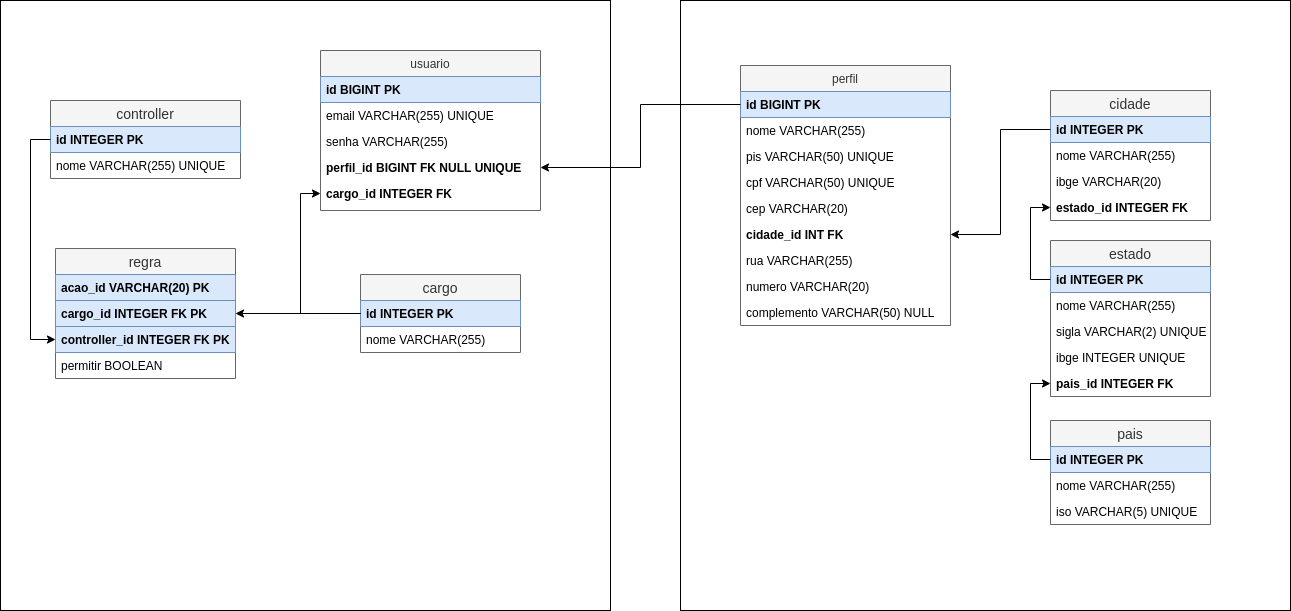

The diagram above was exported from draw.io. Its source (the exported page's mxGraphModel, read from the mxfile embedded in the PNG):
<mxGraphModel dx="2249" dy="768" grid="1" gridSize="10" guides="1" tooltips="1" connect="1" arrows="1" fold="1" page="1" pageScale="1" pageWidth="827" pageHeight="1169" math="0" shadow="0">
  <root>
    <mxCell id="WIyWlLk6GJQsqaUBKTNV-0" />
    <mxCell id="WIyWlLk6GJQsqaUBKTNV-1" parent="WIyWlLk6GJQsqaUBKTNV-0" />
    <mxCell id="cABzOyDgRcD4H0_YCsay-0" value="" style="whiteSpace=wrap;html=1;aspect=fixed;" parent="WIyWlLk6GJQsqaUBKTNV-1" vertex="1">
      <mxGeometry x="90" y="260" width="610" height="610" as="geometry" />
    </mxCell>
    <mxCell id="cABzOyDgRcD4H0_YCsay-7" value="perfil" style="swimlane;fontStyle=0;align=center;verticalAlign=top;childLayout=stackLayout;horizontal=1;startSize=26;horizontalStack=0;resizeParent=1;resizeLast=0;collapsible=1;marginBottom=0;rounded=0;shadow=0;strokeWidth=1;fillColor=#f5f5f5;strokeColor=#666666;fontColor=#333333;" parent="WIyWlLk6GJQsqaUBKTNV-1" vertex="1">
      <mxGeometry x="150" y="325" width="210" height="260" as="geometry">
        <mxRectangle x="230" y="140" width="160" height="26" as="alternateBounds" />
      </mxGeometry>
    </mxCell>
    <mxCell id="cABzOyDgRcD4H0_YCsay-21" value="id BIGINT PK" style="text;align=left;verticalAlign=top;spacingLeft=4;spacingRight=4;overflow=hidden;rotatable=0;points=[[0,0.5],[1,0.5]];portConstraint=eastwest;fontStyle=1;fillColor=#dae8fc;strokeColor=#6c8ebf;" parent="cABzOyDgRcD4H0_YCsay-7" vertex="1">
      <mxGeometry y="26" width="210" height="26" as="geometry" />
    </mxCell>
    <mxCell id="cABzOyDgRcD4H0_YCsay-25" value="nome VARCHAR(255)" style="text;align=left;verticalAlign=top;spacingLeft=4;spacingRight=4;overflow=hidden;rotatable=0;points=[[0,0.5],[1,0.5]];portConstraint=eastwest;" parent="cABzOyDgRcD4H0_YCsay-7" vertex="1">
      <mxGeometry y="52" width="210" height="26" as="geometry" />
    </mxCell>
    <mxCell id="cABzOyDgRcD4H0_YCsay-27" value="pis VARCHAR(50) UNIQUE" style="text;align=left;verticalAlign=top;spacingLeft=4;spacingRight=4;overflow=hidden;rotatable=0;points=[[0,0.5],[1,0.5]];portConstraint=eastwest;" parent="cABzOyDgRcD4H0_YCsay-7" vertex="1">
      <mxGeometry y="78" width="210" height="26" as="geometry" />
    </mxCell>
    <mxCell id="cABzOyDgRcD4H0_YCsay-26" value="cpf VARCHAR(50) UNIQUE" style="text;align=left;verticalAlign=top;spacingLeft=4;spacingRight=4;overflow=hidden;rotatable=0;points=[[0,0.5],[1,0.5]];portConstraint=eastwest;" parent="cABzOyDgRcD4H0_YCsay-7" vertex="1">
      <mxGeometry y="104" width="210" height="26" as="geometry" />
    </mxCell>
    <mxCell id="cABzOyDgRcD4H0_YCsay-16" value="cep VARCHAR(20)" style="text;align=left;verticalAlign=top;spacingLeft=4;spacingRight=4;overflow=hidden;rotatable=0;points=[[0,0.5],[1,0.5]];portConstraint=eastwest;rounded=0;shadow=0;html=0;" parent="cABzOyDgRcD4H0_YCsay-7" vertex="1">
      <mxGeometry y="130" width="210" height="26" as="geometry" />
    </mxCell>
    <mxCell id="cABzOyDgRcD4H0_YCsay-9" value="cidade_id INT FK" style="text;align=left;verticalAlign=top;spacingLeft=4;spacingRight=4;overflow=hidden;rotatable=0;points=[[0,0.5],[1,0.5]];portConstraint=eastwest;rounded=0;shadow=0;html=0;fontStyle=1" parent="cABzOyDgRcD4H0_YCsay-7" vertex="1">
      <mxGeometry y="156" width="210" height="26" as="geometry" />
    </mxCell>
    <mxCell id="cABzOyDgRcD4H0_YCsay-17" value="rua VARCHAR(255)" style="text;align=left;verticalAlign=top;spacingLeft=4;spacingRight=4;overflow=hidden;rotatable=0;points=[[0,0.5],[1,0.5]];portConstraint=eastwest;rounded=0;shadow=0;html=0;" parent="cABzOyDgRcD4H0_YCsay-7" vertex="1">
      <mxGeometry y="182" width="210" height="26" as="geometry" />
    </mxCell>
    <mxCell id="cABzOyDgRcD4H0_YCsay-18" value="numero VARCHAR(20)" style="text;align=left;verticalAlign=top;spacingLeft=4;spacingRight=4;overflow=hidden;rotatable=0;points=[[0,0.5],[1,0.5]];portConstraint=eastwest;rounded=0;shadow=0;html=0;" parent="cABzOyDgRcD4H0_YCsay-7" vertex="1">
      <mxGeometry y="208" width="210" height="26" as="geometry" />
    </mxCell>
    <mxCell id="cABzOyDgRcD4H0_YCsay-19" value="complemento VARCHAR(50) NULL" style="text;align=left;verticalAlign=top;spacingLeft=4;spacingRight=4;overflow=hidden;rotatable=0;points=[[0,0.5],[1,0.5]];portConstraint=eastwest;rounded=0;shadow=0;html=0;" parent="cABzOyDgRcD4H0_YCsay-7" vertex="1">
      <mxGeometry y="234" width="210" height="26" as="geometry" />
    </mxCell>
    <mxCell id="cABzOyDgRcD4H0_YCsay-47" value="" style="whiteSpace=wrap;html=1;aspect=fixed;" parent="WIyWlLk6GJQsqaUBKTNV-1" vertex="1">
      <mxGeometry x="-590" y="260" width="610" height="610" as="geometry" />
    </mxCell>
    <mxCell id="cABzOyDgRcD4H0_YCsay-58" value="regra" style="swimlane;fontStyle=0;childLayout=stackLayout;horizontal=1;startSize=26;horizontalStack=0;resizeParent=1;resizeParentMax=0;resizeLast=0;collapsible=1;marginBottom=0;swimlaneFillColor=#ffffff;align=center;fontSize=14;fillColor=#f5f5f5;strokeColor=#666666;fontColor=#333333;" parent="WIyWlLk6GJQsqaUBKTNV-1" vertex="1">
      <mxGeometry x="-535" y="508" width="180" height="130" as="geometry" />
    </mxCell>
    <mxCell id="3aNCtGUoURq9mk1tIXPH-4" value="acao_id VARCHAR(20) PK " style="text;strokeColor=#6c8ebf;spacingLeft=4;spacingRight=4;overflow=hidden;rotatable=0;points=[[0,0.5],[1,0.5]];portConstraint=eastwest;fontSize=12;fontStyle=1;fillColor=#dae8fc;" parent="cABzOyDgRcD4H0_YCsay-58" vertex="1">
      <mxGeometry y="26" width="180" height="26" as="geometry" />
    </mxCell>
    <mxCell id="cABzOyDgRcD4H0_YCsay-62" value="cargo_id INTEGER FK PK" style="text;strokeColor=#6c8ebf;fillColor=#dae8fc;spacingLeft=4;spacingRight=4;overflow=hidden;rotatable=0;points=[[0,0.5],[1,0.5]];portConstraint=eastwest;fontSize=12;fontStyle=1" parent="cABzOyDgRcD4H0_YCsay-58" vertex="1">
      <mxGeometry y="52" width="180" height="26" as="geometry" />
    </mxCell>
    <mxCell id="3aNCtGUoURq9mk1tIXPH-6" value="controller_id INTEGER FK PK" style="text;strokeColor=#6c8ebf;fillColor=#dae8fc;spacingLeft=4;spacingRight=4;overflow=hidden;rotatable=0;points=[[0,0.5],[1,0.5]];portConstraint=eastwest;fontSize=12;fontStyle=1" parent="cABzOyDgRcD4H0_YCsay-58" vertex="1">
      <mxGeometry y="78" width="180" height="26" as="geometry" />
    </mxCell>
    <mxCell id="3aNCtGUoURq9mk1tIXPH-0" value="permitir BOOLEAN" style="text;strokeColor=none;fillColor=none;spacingLeft=4;spacingRight=4;overflow=hidden;rotatable=0;points=[[0,0.5],[1,0.5]];portConstraint=eastwest;fontSize=12;fontStyle=0" parent="cABzOyDgRcD4H0_YCsay-58" vertex="1">
      <mxGeometry y="104" width="180" height="26" as="geometry" />
    </mxCell>
    <mxCell id="cABzOyDgRcD4H0_YCsay-63" value="cargo" style="swimlane;fontStyle=0;childLayout=stackLayout;horizontal=1;startSize=26;horizontalStack=0;resizeParent=1;resizeParentMax=0;resizeLast=0;collapsible=1;marginBottom=0;swimlaneFillColor=#ffffff;align=center;fontSize=14;fillColor=#f5f5f5;strokeColor=#666666;fontColor=#333333;" parent="WIyWlLk6GJQsqaUBKTNV-1" vertex="1">
      <mxGeometry x="-230" y="534" width="160" height="78" as="geometry" />
    </mxCell>
    <mxCell id="cABzOyDgRcD4H0_YCsay-64" value="id INTEGER PK " style="text;strokeColor=#6c8ebf;spacingLeft=4;spacingRight=4;overflow=hidden;rotatable=0;points=[[0,0.5],[1,0.5]];portConstraint=eastwest;fontSize=12;fontStyle=1;fillColor=#dae8fc;" parent="cABzOyDgRcD4H0_YCsay-63" vertex="1">
      <mxGeometry y="26" width="160" height="26" as="geometry" />
    </mxCell>
    <mxCell id="cABzOyDgRcD4H0_YCsay-65" value="nome VARCHAR(255)" style="text;strokeColor=none;fillColor=none;spacingLeft=4;spacingRight=4;overflow=hidden;rotatable=0;points=[[0,0.5],[1,0.5]];portConstraint=eastwest;fontSize=12;fontStyle=0" parent="cABzOyDgRcD4H0_YCsay-63" vertex="1">
      <mxGeometry y="52" width="160" height="26" as="geometry" />
    </mxCell>
    <mxCell id="cABzOyDgRcD4H0_YCsay-66" value="usuario" style="swimlane;fontStyle=0;align=center;verticalAlign=top;childLayout=stackLayout;horizontal=1;startSize=26;horizontalStack=0;resizeParent=1;resizeLast=0;collapsible=1;marginBottom=0;rounded=0;shadow=0;strokeWidth=1;fillColor=#f5f5f5;strokeColor=#666666;fontColor=#333333;" parent="WIyWlLk6GJQsqaUBKTNV-1" vertex="1">
      <mxGeometry x="-270" y="310" width="220" height="160" as="geometry">
        <mxRectangle x="230" y="140" width="160" height="26" as="alternateBounds" />
      </mxGeometry>
    </mxCell>
    <mxCell id="cABzOyDgRcD4H0_YCsay-67" value="id BIGINT PK" style="text;align=left;verticalAlign=top;spacingLeft=4;spacingRight=4;overflow=hidden;rotatable=0;points=[[0,0.5],[1,0.5]];portConstraint=eastwest;fontStyle=1;fillColor=#dae8fc;strokeColor=#6c8ebf;" parent="cABzOyDgRcD4H0_YCsay-66" vertex="1">
      <mxGeometry y="26" width="220" height="26" as="geometry" />
    </mxCell>
    <mxCell id="cABzOyDgRcD4H0_YCsay-68" value="email VARCHAR(255) UNIQUE" style="text;align=left;verticalAlign=top;spacingLeft=4;spacingRight=4;overflow=hidden;rotatable=0;points=[[0,0.5],[1,0.5]];portConstraint=eastwest;rounded=0;shadow=0;html=0;" parent="cABzOyDgRcD4H0_YCsay-66" vertex="1">
      <mxGeometry y="52" width="220" height="26" as="geometry" />
    </mxCell>
    <mxCell id="cABzOyDgRcD4H0_YCsay-69" value="senha VARCHAR(255)" style="text;align=left;verticalAlign=top;spacingLeft=4;spacingRight=4;overflow=hidden;rotatable=0;points=[[0,0.5],[1,0.5]];portConstraint=eastwest;rounded=0;shadow=0;html=0;" parent="cABzOyDgRcD4H0_YCsay-66" vertex="1">
      <mxGeometry y="78" width="220" height="26" as="geometry" />
    </mxCell>
    <mxCell id="cABzOyDgRcD4H0_YCsay-70" value="perfil_id BIGINT FK NULL UNIQUE" style="text;align=left;verticalAlign=top;spacingLeft=4;spacingRight=4;overflow=hidden;rotatable=0;points=[[0,0.5],[1,0.5]];portConstraint=eastwest;rounded=0;shadow=0;html=0;fontStyle=1" parent="cABzOyDgRcD4H0_YCsay-66" vertex="1">
      <mxGeometry y="104" width="220" height="26" as="geometry" />
    </mxCell>
    <mxCell id="cABzOyDgRcD4H0_YCsay-88" value="cargo_id INTEGER FK" style="text;align=left;verticalAlign=top;spacingLeft=4;spacingRight=4;overflow=hidden;rotatable=0;points=[[0,0.5],[1,0.5]];portConstraint=eastwest;rounded=0;shadow=0;html=0;fontStyle=1" parent="cABzOyDgRcD4H0_YCsay-66" vertex="1">
      <mxGeometry y="130" width="220" height="26" as="geometry" />
    </mxCell>
    <mxCell id="cABzOyDgRcD4H0_YCsay-71" value="estado" style="swimlane;fontStyle=0;childLayout=stackLayout;horizontal=1;startSize=26;horizontalStack=0;resizeParent=1;resizeParentMax=0;resizeLast=0;collapsible=1;marginBottom=0;swimlaneFillColor=#ffffff;align=center;fontSize=14;strokeColor=#666666;fillColor=#f5f5f5;fontColor=#333333;" parent="WIyWlLk6GJQsqaUBKTNV-1" vertex="1">
      <mxGeometry x="460" y="500" width="160" height="156" as="geometry" />
    </mxCell>
    <mxCell id="cABzOyDgRcD4H0_YCsay-72" value="id INTEGER PK " style="text;strokeColor=#6c8ebf;spacingLeft=4;spacingRight=4;overflow=hidden;rotatable=0;points=[[0,0.5],[1,0.5]];portConstraint=eastwest;fontSize=12;fontStyle=1;fillColor=#dae8fc;" parent="cABzOyDgRcD4H0_YCsay-71" vertex="1">
      <mxGeometry y="26" width="160" height="26" as="geometry" />
    </mxCell>
    <mxCell id="cABzOyDgRcD4H0_YCsay-73" value="nome VARCHAR(255)" style="text;strokeColor=none;fillColor=none;spacingLeft=4;spacingRight=4;overflow=hidden;rotatable=0;points=[[0,0.5],[1,0.5]];portConstraint=eastwest;fontSize=12;" parent="cABzOyDgRcD4H0_YCsay-71" vertex="1">
      <mxGeometry y="52" width="160" height="26" as="geometry" />
    </mxCell>
    <mxCell id="cABzOyDgRcD4H0_YCsay-74" value="sigla VARCHAR(2) UNIQUE" style="text;strokeColor=none;fillColor=none;spacingLeft=4;spacingRight=4;overflow=hidden;rotatable=0;points=[[0,0.5],[1,0.5]];portConstraint=eastwest;fontSize=12;" parent="cABzOyDgRcD4H0_YCsay-71" vertex="1">
      <mxGeometry y="78" width="160" height="26" as="geometry" />
    </mxCell>
    <mxCell id="cABzOyDgRcD4H0_YCsay-75" value="ibge INTEGER UNIQUE" style="text;strokeColor=none;fillColor=none;spacingLeft=4;spacingRight=4;overflow=hidden;rotatable=0;points=[[0,0.5],[1,0.5]];portConstraint=eastwest;fontSize=12;" parent="cABzOyDgRcD4H0_YCsay-71" vertex="1">
      <mxGeometry y="104" width="160" height="26" as="geometry" />
    </mxCell>
    <mxCell id="cABzOyDgRcD4H0_YCsay-87" value="pais_id INTEGER FK" style="text;strokeColor=none;fillColor=none;spacingLeft=4;spacingRight=4;overflow=hidden;rotatable=0;points=[[0,0.5],[1,0.5]];portConstraint=eastwest;fontSize=12;fontStyle=1" parent="cABzOyDgRcD4H0_YCsay-71" vertex="1">
      <mxGeometry y="130" width="160" height="26" as="geometry" />
    </mxCell>
    <mxCell id="cABzOyDgRcD4H0_YCsay-76" value="cidade" style="swimlane;fontStyle=0;childLayout=stackLayout;horizontal=1;startSize=26;horizontalStack=0;resizeParent=1;resizeParentMax=0;resizeLast=0;collapsible=1;marginBottom=0;swimlaneFillColor=#ffffff;align=center;fontSize=14;strokeColor=#666666;fillColor=#f5f5f5;fontColor=#333333;" parent="WIyWlLk6GJQsqaUBKTNV-1" vertex="1">
      <mxGeometry x="460" y="350" width="160" height="130" as="geometry" />
    </mxCell>
    <mxCell id="cABzOyDgRcD4H0_YCsay-77" value="id INTEGER PK" style="text;strokeColor=#6c8ebf;spacingLeft=4;spacingRight=4;overflow=hidden;rotatable=0;points=[[0,0.5],[1,0.5]];portConstraint=eastwest;fontSize=12;fontStyle=1;fillColor=#dae8fc;" parent="cABzOyDgRcD4H0_YCsay-76" vertex="1">
      <mxGeometry y="26" width="160" height="26" as="geometry" />
    </mxCell>
    <mxCell id="cABzOyDgRcD4H0_YCsay-78" value="nome VARCHAR(255)" style="text;strokeColor=none;fillColor=none;spacingLeft=4;spacingRight=4;overflow=hidden;rotatable=0;points=[[0,0.5],[1,0.5]];portConstraint=eastwest;fontSize=12;" parent="cABzOyDgRcD4H0_YCsay-76" vertex="1">
      <mxGeometry y="52" width="160" height="26" as="geometry" />
    </mxCell>
    <mxCell id="cABzOyDgRcD4H0_YCsay-79" value="ibge VARCHAR(20)" style="text;strokeColor=none;fillColor=none;spacingLeft=4;spacingRight=4;overflow=hidden;rotatable=0;points=[[0,0.5],[1,0.5]];portConstraint=eastwest;fontSize=12;" parent="cABzOyDgRcD4H0_YCsay-76" vertex="1">
      <mxGeometry y="78" width="160" height="26" as="geometry" />
    </mxCell>
    <mxCell id="cABzOyDgRcD4H0_YCsay-80" value="estado_id INTEGER FK" style="text;strokeColor=none;fillColor=none;spacingLeft=4;spacingRight=4;overflow=hidden;rotatable=0;points=[[0,0.5],[1,0.5]];portConstraint=eastwest;fontSize=12;fontStyle=1" parent="cABzOyDgRcD4H0_YCsay-76" vertex="1">
      <mxGeometry y="104" width="160" height="26" as="geometry" />
    </mxCell>
    <mxCell id="cABzOyDgRcD4H0_YCsay-82" value="pais" style="swimlane;fontStyle=0;childLayout=stackLayout;horizontal=1;startSize=26;horizontalStack=0;resizeParent=1;resizeParentMax=0;resizeLast=0;collapsible=1;marginBottom=0;swimlaneFillColor=#ffffff;align=center;fontSize=14;strokeColor=#666666;fillColor=#f5f5f5;fontColor=#333333;" parent="WIyWlLk6GJQsqaUBKTNV-1" vertex="1">
      <mxGeometry x="460" y="680" width="160" height="104" as="geometry" />
    </mxCell>
    <mxCell id="cABzOyDgRcD4H0_YCsay-83" value="id INTEGER PK " style="text;strokeColor=#6c8ebf;spacingLeft=4;spacingRight=4;overflow=hidden;rotatable=0;points=[[0,0.5],[1,0.5]];portConstraint=eastwest;fontSize=12;fontStyle=1;fillColor=#dae8fc;" parent="cABzOyDgRcD4H0_YCsay-82" vertex="1">
      <mxGeometry y="26" width="160" height="26" as="geometry" />
    </mxCell>
    <mxCell id="cABzOyDgRcD4H0_YCsay-84" value="nome VARCHAR(255)" style="text;strokeColor=none;fillColor=none;spacingLeft=4;spacingRight=4;overflow=hidden;rotatable=0;points=[[0,0.5],[1,0.5]];portConstraint=eastwest;fontSize=12;" parent="cABzOyDgRcD4H0_YCsay-82" vertex="1">
      <mxGeometry y="52" width="160" height="26" as="geometry" />
    </mxCell>
    <mxCell id="cABzOyDgRcD4H0_YCsay-85" value="iso VARCHAR(5) UNIQUE" style="text;strokeColor=none;fillColor=none;spacingLeft=4;spacingRight=4;overflow=hidden;rotatable=0;points=[[0,0.5],[1,0.5]];portConstraint=eastwest;fontSize=12;" parent="cABzOyDgRcD4H0_YCsay-82" vertex="1">
      <mxGeometry y="78" width="160" height="26" as="geometry" />
    </mxCell>
    <mxCell id="3aNCtGUoURq9mk1tIXPH-1" value="controller" style="swimlane;fontStyle=0;childLayout=stackLayout;horizontal=1;startSize=26;horizontalStack=0;resizeParent=1;resizeParentMax=0;resizeLast=0;collapsible=1;marginBottom=0;swimlaneFillColor=#ffffff;align=center;fontSize=14;labelBackgroundColor=none;fillColor=#f5f5f5;strokeColor=#666666;fontColor=#333333;" parent="WIyWlLk6GJQsqaUBKTNV-1" vertex="1">
      <mxGeometry x="-540" y="360" width="190" height="78" as="geometry" />
    </mxCell>
    <mxCell id="3aNCtGUoURq9mk1tIXPH-2" value="id INTEGER PK " style="text;strokeColor=#6c8ebf;spacingLeft=4;spacingRight=4;overflow=hidden;rotatable=0;points=[[0,0.5],[1,0.5]];portConstraint=eastwest;fontSize=12;fontStyle=1;fillColor=#dae8fc;" parent="3aNCtGUoURq9mk1tIXPH-1" vertex="1">
      <mxGeometry y="26" width="190" height="26" as="geometry" />
    </mxCell>
    <mxCell id="3aNCtGUoURq9mk1tIXPH-3" value="nome VARCHAR(255) UNIQUE" style="text;strokeColor=none;fillColor=none;spacingLeft=4;spacingRight=4;overflow=hidden;rotatable=0;points=[[0,0.5],[1,0.5]];portConstraint=eastwest;fontSize=12;fontStyle=0" parent="3aNCtGUoURq9mk1tIXPH-1" vertex="1">
      <mxGeometry y="52" width="190" height="26" as="geometry" />
    </mxCell>
    <mxCell id="Q3Z4DCf2ibSqyUFY783s-2" style="edgeStyle=orthogonalEdgeStyle;rounded=0;orthogonalLoop=1;jettySize=auto;html=1;entryX=0;entryY=0.5;entryDx=0;entryDy=0;" edge="1" parent="WIyWlLk6GJQsqaUBKTNV-1" source="cABzOyDgRcD4H0_YCsay-64" target="cABzOyDgRcD4H0_YCsay-88">
      <mxGeometry relative="1" as="geometry" />
    </mxCell>
    <mxCell id="Q3Z4DCf2ibSqyUFY783s-4" style="edgeStyle=orthogonalEdgeStyle;rounded=0;orthogonalLoop=1;jettySize=auto;html=1;" edge="1" parent="WIyWlLk6GJQsqaUBKTNV-1" source="cABzOyDgRcD4H0_YCsay-64" target="cABzOyDgRcD4H0_YCsay-62">
      <mxGeometry relative="1" as="geometry" />
    </mxCell>
    <mxCell id="Q3Z4DCf2ibSqyUFY783s-7" style="edgeStyle=orthogonalEdgeStyle;rounded=0;orthogonalLoop=1;jettySize=auto;html=1;entryX=0;entryY=0.5;entryDx=0;entryDy=0;" edge="1" parent="WIyWlLk6GJQsqaUBKTNV-1" source="3aNCtGUoURq9mk1tIXPH-2" target="3aNCtGUoURq9mk1tIXPH-6">
      <mxGeometry relative="1" as="geometry" />
    </mxCell>
    <mxCell id="Q3Z4DCf2ibSqyUFY783s-8" style="edgeStyle=orthogonalEdgeStyle;rounded=0;orthogonalLoop=1;jettySize=auto;html=1;entryX=1;entryY=0.5;entryDx=0;entryDy=0;" edge="1" parent="WIyWlLk6GJQsqaUBKTNV-1" source="cABzOyDgRcD4H0_YCsay-21" target="cABzOyDgRcD4H0_YCsay-70">
      <mxGeometry relative="1" as="geometry" />
    </mxCell>
    <mxCell id="Q3Z4DCf2ibSqyUFY783s-9" style="edgeStyle=orthogonalEdgeStyle;rounded=0;orthogonalLoop=1;jettySize=auto;html=1;entryX=1;entryY=0.5;entryDx=0;entryDy=0;" edge="1" parent="WIyWlLk6GJQsqaUBKTNV-1" source="cABzOyDgRcD4H0_YCsay-77" target="cABzOyDgRcD4H0_YCsay-9">
      <mxGeometry relative="1" as="geometry" />
    </mxCell>
    <mxCell id="Q3Z4DCf2ibSqyUFY783s-10" style="edgeStyle=orthogonalEdgeStyle;rounded=0;orthogonalLoop=1;jettySize=auto;html=1;entryX=0;entryY=0.5;entryDx=0;entryDy=0;" edge="1" parent="WIyWlLk6GJQsqaUBKTNV-1" source="cABzOyDgRcD4H0_YCsay-72" target="cABzOyDgRcD4H0_YCsay-80">
      <mxGeometry relative="1" as="geometry" />
    </mxCell>
    <mxCell id="Q3Z4DCf2ibSqyUFY783s-11" style="edgeStyle=orthogonalEdgeStyle;rounded=0;orthogonalLoop=1;jettySize=auto;html=1;entryX=0;entryY=0.5;entryDx=0;entryDy=0;" edge="1" parent="WIyWlLk6GJQsqaUBKTNV-1" source="cABzOyDgRcD4H0_YCsay-83" target="cABzOyDgRcD4H0_YCsay-87">
      <mxGeometry relative="1" as="geometry" />
    </mxCell>
  </root>
</mxGraphModel>